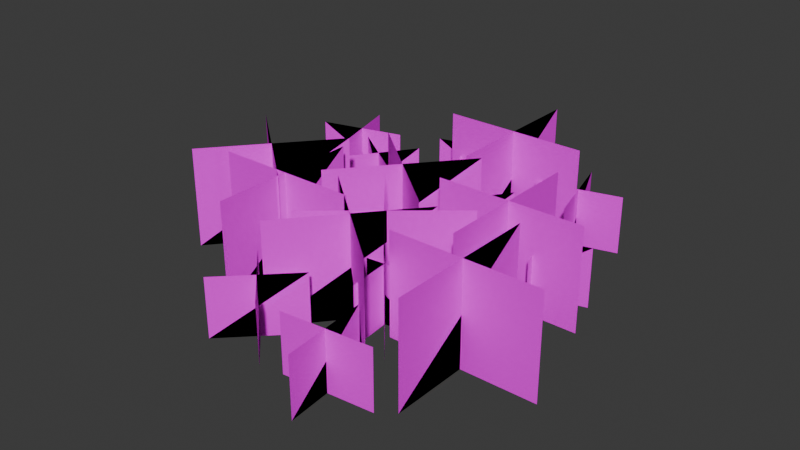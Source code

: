 # Source: star_flower.blend  (saved by Blender 5.1.30; exported with 4.5.12 LTS)
import bpy
from mathutils import Matrix  # noqa: F401  (used for matrix-valued properties, if any)

bpy.ops.wm.read_factory_settings(use_empty=True)
scene = bpy.context.scene
scene.name = 'Scene'

# ---- collections
col_wrl = bpy.data.collections.new('wrl'); scene.collection.children.link(col_wrl)
col_veg_procfpatch = bpy.data.collections.new('veg_procfpatch'); scene.collection.children.link(col_veg_procfpatch)

# ---- images (referenced by path relative to the original .blend; pixels are not part of the script)
import os
ASSET_DIR = os.environ.get("B2B_ASSET_DIR", "")  # directory of the original .blend (textures are referenced by path, not embedded)
HERE = os.path.dirname(os.path.abspath(__file__))  # packed textures are extracted next to this script under _unpacked/

def load_image(name, relpath, width, height, colorspace="sRGB"):
    """Load a texture the original file referenced (path relative to the .blend, or extracted next to this script)."""
    p = next((c for c in (os.path.join(HERE, relpath), os.path.join(ASSET_DIR, relpath)) if relpath and os.path.exists(c)), "")
    if p:
        img = bpy.data.images.load(p, check_existing=True)
        img.name = name
    else:  # same state as the original file: an image datablock whose file is absent (Cycles renders it pink)
        img = bpy.data.images.new(name, width, height)
        img.source = "FILE"
        img.filepath = "//" + (relpath or name)
    img.colorspace_settings.name = colorspace
    return img
img_starflower4_png = load_image('starflower4.png', 'starflower4.png', 1024, 1024, 'sRGB')

# ---- materials (node trees are filled in below, after node groups)
mat_starflower4 = bpy.data.materials.new('starflower4')
mat_starflower4.use_transparency_overlap = False
mat_starflower4.show_transparent_back = False

# ---- material node trees
mat_starflower4.use_nodes = True; mat_starflower4.node_tree.nodes.clear()
_N = mat_starflower4.node_tree.nodes; _L = mat_starflower4.node_tree.links
n0 = _N.new('ShaderNodeBsdfPrincipled'); n0.name = 'Принципиальный BSDF'; n0.location = (-200, 100)
n0.inputs[13].default_value = 0.0
n1 = _N.new('ShaderNodeOutputMaterial'); n1.name = 'Вывод материала'; n1.location = (200, 100)
n2 = _N.new('ShaderNodeTexImage'); n2.name = 'Текстура изображения'; n2.location = (-500, 100)
n2.label = 'starflower4'
n2.image = img_starflower4_png
_L.new(n0.outputs[0], n1.inputs[0])
_L.new(n2.outputs[0], n0.inputs[0])
_L.new(n2.outputs[1], n0.inputs[4])
n1.is_active_output = True

# ---- world
world_world = bpy.data.worlds.new('World'); scene.world = world_world
world_world.use_nodes = True; world_world.node_tree.nodes.clear()
_N = world_world.node_tree.nodes; _L = world_world.node_tree.links
n0 = _N.new('ShaderNodeOutputWorld'); n0.name = 'World Output'; n0.location = (200, 100)
n1 = _N.new('ShaderNodeBackground'); n1.name = 'Background'; n1.location = (-200, 100)
n1.inputs[0].default_value = (0.05088, 0.05088, 0.05088, 1.0)
_L.new(n1.outputs[0], n0.inputs[0])
n0.is_active_output = True
world_world.color = (0.05088, 0.05088, 0.05088)
world_world.sun_shadow_jitter_overblur = 0.0

# ---- meshes
me_veg_procfpatch = bpy.data.meshes.new('veg_procfpatch')
me_veg_procfpatch.from_pydata([(-5.419, -2.222, -1.78), (-0.2232, -2.222, -1.78), (-5.419, -2.222, 1.808), (-0.2232, -2.222, 1.808), (-2.821, -4.93, -1.78), (-2.821, 0.4856, -1.78), (-2.821, -4.93, 1.808), (-2.821, 0.4856, 1.808), (-0.3662, 3.423, 0.2978), (-0.3662, 3.423, -1.794), (2.114, 1.686, 0.2978), (2.114, 1.686, -1.794), (-0.03133, 1.261, 0.2978), (-0.03133, 1.261, -1.794), (1.779, 3.846, 0.2978), (1.779, 3.846, -1.794), (-4.743, 2.22, 0.2978), (-4.743, 2.22, -1.794), (-3.006, 4.701, 0.2978), (-3.006, 4.701, -1.794), (-2.582, 2.555, 0.2978), (-2.582, 2.555, -1.794), (-5.167, 4.365, 0.2978), (-5.167, 4.365, -1.794), (-1.867, -6.565, 0.2978), (-1.867, -6.565, -1.794), (0.2742, -4.424, 0.2978), (0.2742, -4.424, -1.794), (0.319, -6.611, 0.2978), (0.319, -6.611, -1.794), (-1.912, -4.379, 0.2978), (-1.912, -4.379, -1.794), (-0.3553, -0.2787, 1.808), (-0.3553, -0.2787, -1.78), (2.985, -4.259, 1.808), (2.985, -4.259, -1.78), (-0.7598, -4.01, 1.808), (-0.7598, -4.01, -1.78), (3.388, -0.5289, 1.808), (3.388, -0.5289, -1.78), (-2.08, -1.356, 1.808), (-2.08, -1.356, -1.78), (1.26, 2.624, 1.808), (1.26, 2.624, -1.78), (1.664, -1.107, 1.808), (1.664, -1.107, -1.78), (-2.485, 2.374, 1.808), (-2.485, 2.374, -1.78), (1.823, 5.018, 0.2978), (1.823, 5.018, -1.794), (4.747, 5.802, 0.2978), (4.747, 5.802, -1.794), (3.693, 3.885, 0.2978), (3.693, 3.885, -1.794), (2.876, 6.934, 0.2978), (2.876, 6.934, -1.794), (-1.071, 4.854, 0.2978), (-1.071, 4.854, -1.794), (-1.855, 7.779, 0.2978), (-1.855, 7.779, -1.794), (0.06061, 6.724, 0.2978), (0.06061, 6.724, -1.794), (-2.988, 5.908, 0.2978), (-2.988, 5.908, -1.794), (1.746, -4.147, 0.2978), (1.746, -4.147, -1.794), (1.483, -1.131, 0.2978), (1.483, -1.131, -1.794), (3.186, -2.502, 0.2978), (3.186, -2.502, -1.794), (0.04228, -2.777, 0.2978), (0.04228, -2.777, -1.794), (1.128, 0.5868, 1.808), (1.128, 0.5868, -1.78), (6.324, 0.5868, 1.808), (6.324, 0.5868, -1.78), (3.725, -2.121, 1.808), (3.725, -2.121, -1.78), (3.725, 3.294, 1.808), (3.725, 3.294, -1.78), (-1.0, -5.046, 1.808), (-1.0, -5.046, -1.78), (2.34, -1.066, 1.808), (2.34, -1.066, -1.78), (2.744, -4.797, 1.808), (2.744, -4.797, -1.78), (-1.405, -1.316, 1.808), (-1.405, -1.316, -1.78), (2.903, 1.328, 0.2978), (2.903, 1.328, -1.794), (5.827, 2.111, 0.2978), (5.827, 2.111, -1.794), (4.773, 0.1952, 0.2978), (4.773, 0.1952, -1.794), (3.956, 3.243, 0.2978), (3.956, 3.243, -1.794), (0.008683, 1.164, 0.2978), (0.008683, 1.164, -1.794), (-0.775, 4.089, 0.2978), (-0.775, 4.089, -1.794), (1.141, 3.034, 0.2978), (1.141, 3.034, -1.794), (-1.908, 2.217, 0.2978), (-1.908, 2.217, -1.794), (2.826, -7.838, 0.2978), (2.826, -7.838, -1.794), (2.563, -4.821, 0.2978), (2.563, -4.821, -1.794), (4.266, -6.192, 0.2978), (4.266, -6.192, -1.794), (1.122, -6.467, 0.2978), (1.122, -6.467, -1.794), (2.208, -3.103, 1.808), (2.208, -3.103, -1.78), (7.404, -3.103, 1.808), (7.404, -3.103, -1.78), (4.805, -5.811, 1.808), (4.805, -5.811, -1.78), (4.805, -0.3962, 1.808), (4.805, -0.3962, -1.78), (-6.482, -2.849, 1.808), (-6.482, -2.849, -1.78), (-3.142, 1.132, 1.808), (-3.142, 1.132, -1.78), (-2.738, -2.599, 1.808), (-2.738, -2.599, -1.78), (-6.886, 0.8815, 1.808), (-6.886, 0.8815, -1.78), (-2.579, 3.525, 0.2978), (-2.579, 3.525, -1.794), (0.3459, 4.309, 0.2978), (0.3459, 4.309, -1.794), (-0.7085, 2.393, 0.2978), (-0.7085, 2.393, -1.794), (-1.525, 5.441, 0.2978), (-1.525, 5.441, -1.794), (-5.473, 3.361, 0.2978), (-5.473, 3.361, -1.794), (-6.257, 6.286, 0.2978), (-6.257, 6.286, -1.794), (-4.341, 5.232, 0.2978), (-4.341, 5.232, -1.794), (-7.389, 4.415, 0.2978), (-7.389, 4.415, -1.794), (-1.213, 0.4127, 0.2978), (-1.213, 0.4127, -1.794), (-1.477, 3.429, 0.2978), (-1.477, 3.429, -1.794), (0.2263, 2.058, 0.2978), (0.2263, 2.058, -1.794), (-2.917, 1.783, 0.2978), (-2.917, 1.783, -1.794), (-1.832, 5.147, 1.808), (-1.832, 5.147, -1.78), (3.364, 5.147, 1.808), (3.364, 5.147, -1.78), (0.7655, 2.439, 1.808), (0.7655, 2.439, -1.78), (0.7655, 7.854, 1.808), (0.7655, 7.854, -1.78)], [], [(141, 142, 143), (139, 138, 137), (136, 137, 138), (127, 126, 125), (120, 121, 122), (140, 141, 142), (21, 22, 23), (121, 122, 123), (16, 17, 18), (126, 125, 124), (2, 0, 3), (17, 18, 19), (20, 21, 22), (7, 4, 6), (5, 7, 4), (61, 62, 63), (1, 3, 0), (151, 150, 149), (128, 129, 130), (59, 58, 57), (145, 146, 147), (58, 57, 56), (144, 145, 146), (133, 134, 135), (29, 30, 31), (26, 25, 24), (45, 46, 47), (134, 133, 132), (40, 41, 42), (60, 61, 62), (103, 102, 101), (148, 149, 150), (131, 130, 129), (99, 98, 97), (27, 26, 25), (28, 29, 30), (96, 97, 98), (154, 153, 152), (85, 86, 87), (82, 81, 80), (102, 101, 100), (41, 42, 43), (46, 45, 44), (8, 9, 10), (14, 13, 12), (38, 37, 36), (34, 33, 32), (157, 158, 159), (156, 157, 158), (69, 70, 71), (15, 14, 13), (83, 82, 81), (9, 10, 11), (84, 85, 86), (67, 66, 65), (153, 154, 155), (64, 65, 66), (35, 34, 33), (37, 38, 39), (68, 69, 70), (111, 110, 109), (105, 106, 107), (104, 105, 106), (48, 49, 50), (74, 73, 72), (53, 54, 55), (108, 109, 110), (52, 53, 54), (76, 77, 78), (79, 78, 77), (51, 50, 49), (88, 89, 90), (114, 113, 112), (93, 94, 95), (92, 93, 94), (73, 74, 75), (118, 117, 116), (119, 118, 117), (89, 90, 91), (113, 114, 115)])
me_veg_procfpatch.polygons.foreach_set('use_smooth', [True] * 80)
_uv = me_veg_procfpatch.uv_layers.new(name='UVMap')
_uv.uv.foreach_set('vector', [0.009804, 0.004902, 0.9902, 0.9853, 0.9902, 0.004902, 0.9902, 0.004902, 0.9902, 0.9853, 0.009804, 0.004902, 0.009804, 0.9853, 0.009804, 0.004902, 0.9902, 0.9853, 0.9902, 0.004902, 0.9902, 0.9853, 0.009804, 0.004902, 0.009804, 0.9853, 0.009804, 0.004902, 0.9902, 0.9853, 0.009804, 0.9853, 0.009804, 0.004902, 0.9902, 0.9853, 0.009804, 0.004902, 0.9902, 0.9853, 0.9902, 0.004902, 0.009804, 0.004902, 0.9902, 0.9853, 0.9902, 0.004902, 0.009804, 0.9853, 0.009804, 0.004902, 0.9902, 0.9853, 0.9902, 0.9853, 0.009804, 0.004902, 0.009804, 0.9853, 0.009804, 0.9853, 0.009804, 0.004902, 0.9902, 0.9853, 0.009804, 0.004902, 0.9902, 0.9853, 0.9902, 0.004902, 0.009804, 0.9853, 0.009804, 0.004902, 0.9902, 0.9853, 0.9902, 0.9853, 0.009804, 0.004902, 0.009804, 0.9853, 0.9902, 0.004902, 0.9902, 0.9853, 0.009804, 0.004902, 0.009804, 0.004902, 0.9902, 0.9853, 0.9902, 0.004902, 0.9902, 0.004902, 0.9902, 0.9853, 0.009804, 0.004902, 0.9902, 0.004902, 0.9902, 0.9853, 0.009804, 0.004902, 0.009804, 0.9853, 0.009804, 0.004902, 0.9902, 0.9853, 0.9902, 0.004902, 0.9902, 0.9853, 0.009804, 0.004902, 0.009804, 0.004902, 0.9902, 0.9853, 0.9902, 0.004902, 0.9902, 0.9853, 0.009804, 0.004902, 0.009804, 0.9853, 0.009804, 0.9853, 0.009804, 0.004902, 0.9902, 0.9853, 0.009804, 0.004902, 0.9902, 0.9853, 0.9902, 0.004902, 0.009804, 0.004902, 0.9902, 0.9853, 0.9902, 0.004902, 0.9902, 0.9853, 0.009804, 0.004902, 0.009804, 0.9853, 0.009804, 0.004902, 0.9902, 0.9853, 0.9902, 0.004902, 0.9902, 0.9853, 0.009804, 0.004902, 0.009804, 0.9853, 0.009804, 0.9853, 0.009804, 0.004902, 0.9902, 0.9853, 0.009804, 0.9853, 0.009804, 0.004902, 0.9902, 0.9853, 0.9902, 0.004902, 0.9902, 0.9853, 0.009804, 0.004902, 0.009804, 0.9853, 0.009804, 0.004902, 0.9902, 0.9853, 0.9902, 0.004902, 0.9902, 0.9853, 0.009804, 0.004902, 0.9902, 0.004902, 0.9902, 0.9853, 0.009804, 0.004902, 0.9902, 0.004902, 0.9902, 0.9853, 0.009804, 0.004902, 0.009804, 0.9853, 0.009804, 0.004902, 0.9902, 0.9853, 0.009804, 0.9853, 0.009804, 0.004902, 0.9902, 0.9853, 0.9902, 0.9853, 0.009804, 0.004902, 0.009804, 0.9853, 0.009804, 0.004902, 0.9902, 0.9853, 0.9902, 0.004902, 0.9902, 0.9853, 0.009804, 0.004902, 0.009804, 0.9853, 0.9902, 0.9853, 0.009804, 0.004902, 0.009804, 0.9853, 0.009804, 0.004902, 0.9902, 0.9853, 0.9902, 0.004902, 0.9902, 0.9853, 0.009804, 0.004902, 0.009804, 0.9853, 0.009804, 0.9853, 0.009804, 0.004902, 0.9902, 0.9853, 0.9902, 0.9853, 0.009804, 0.004902, 0.009804, 0.9853, 0.9902, 0.9853, 0.009804, 0.004902, 0.009804, 0.9853, 0.9902, 0.9853, 0.009804, 0.004902, 0.009804, 0.9853, 0.009804, 0.004902, 0.9902, 0.9853, 0.9902, 0.004902, 0.009804, 0.9853, 0.009804, 0.004902, 0.9902, 0.9853, 0.009804, 0.004902, 0.9902, 0.9853, 0.9902, 0.004902, 0.9902, 0.004902, 0.9902, 0.9853, 0.009804, 0.004902, 0.9902, 0.004902, 0.9902, 0.9853, 0.009804, 0.004902, 0.009804, 0.004902, 0.9902, 0.9853, 0.9902, 0.004902, 0.009804, 0.9853, 0.009804, 0.004902, 0.9902, 0.9853, 0.9902, 0.004902, 0.9902, 0.9853, 0.009804, 0.004902, 0.009804, 0.004902, 0.9902, 0.9853, 0.9902, 0.004902, 0.009804, 0.9853, 0.009804, 0.004902, 0.9902, 0.9853, 0.9902, 0.004902, 0.9902, 0.9853, 0.009804, 0.004902, 0.009804, 0.004902, 0.9902, 0.9853, 0.9902, 0.004902, 0.009804, 0.9853, 0.009804, 0.004902, 0.9902, 0.9853, 0.9902, 0.004902, 0.9902, 0.9853, 0.009804, 0.004902, 0.009804, 0.004902, 0.9902, 0.9853, 0.9902, 0.004902, 0.009804, 0.9853, 0.009804, 0.004902, 0.9902, 0.9853, 0.009804, 0.9853, 0.009804, 0.004902, 0.9902, 0.9853, 0.9902, 0.9853, 0.009804, 0.004902, 0.009804, 0.9853, 0.009804, 0.004902, 0.9902, 0.9853, 0.9902, 0.004902, 0.009804, 0.9853, 0.009804, 0.004902, 0.9902, 0.9853, 0.009804, 0.9853, 0.009804, 0.004902, 0.9902, 0.9853, 0.009804, 0.9853, 0.009804, 0.004902, 0.9902, 0.9853, 0.9902, 0.004902, 0.9902, 0.9853, 0.009804, 0.004902, 0.9902, 0.004902, 0.9902, 0.9853, 0.009804, 0.004902, 0.009804, 0.9853, 0.009804, 0.004902, 0.9902, 0.9853, 0.9902, 0.9853, 0.009804, 0.004902, 0.009804, 0.9853, 0.009804, 0.004902, 0.9902, 0.9853, 0.9902, 0.004902, 0.009804, 0.9853, 0.009804, 0.004902, 0.9902, 0.9853, 0.009804, 0.004902, 0.9902, 0.9853, 0.9902, 0.004902, 0.9902, 0.9853, 0.009804, 0.004902, 0.009804, 0.9853, 0.9902, 0.004902, 0.9902, 0.9853, 0.009804, 0.004902, 0.009804, 0.004902, 0.9902, 0.9853, 0.9902, 0.004902, 0.009804, 0.004902, 0.9902, 0.9853, 0.9902, 0.004902])
_ca = me_veg_procfpatch.color_attributes.new('Day', 'BYTE_COLOR', 'CORNER')
_ca.data.foreach_set('color', [0.1812, 0.1812, 0.1812, 0.1647, 0.2747, 0.2747, 0.2747, 1.0, 0.1812, 0.1812, 0.1812, 0.1647, 0.1812, 0.1812, 0.1812, 0.1647, 0.2747, 0.2747, 0.2747, 1.0, 0.1812, 0.1812, 0.1812, 0.1647, 0.2747, 0.2747, 0.2747, 1.0, 0.1812, 0.1812, 0.1812, 0.1647, 0.2747, 0.2747, 0.2747, 1.0, 0.1812, 0.1812, 0.1812, 0.1647, 0.2747, 0.2747, 0.2747, 1.0, 0.1812, 0.1812, 0.1812, 0.1647, 0.2747, 0.2747, 0.2747, 1.0, 0.1812, 0.1812, 0.1812, 0.1647, 0.2747, 0.2747, 0.2747, 1.0, 0.2747, 0.2747, 0.2747, 1.0, 0.1812, 0.1812, 0.1812, 0.1647, 0.2747, 0.2747, 0.2747, 1.0, 0.1812, 0.1812, 0.1812, 0.1647, 0.2747, 0.2747, 0.2747, 1.0, 0.1812, 0.1812, 0.1812, 0.1647, 0.1812, 0.1812, 0.1812, 0.1647, 0.2747, 0.2747, 0.2747, 1.0, 0.1812, 0.1812, 0.1812, 0.1647, 0.2747, 0.2747, 0.2747, 1.0, 0.1812, 0.1812, 0.1812, 0.1647, 0.2747, 0.2747, 0.2747, 1.0, 0.2747, 0.2747, 0.2747, 1.0, 0.1812, 0.1812, 0.1812, 0.1647, 0.2747, 0.2747, 0.2747, 1.0, 0.2747, 0.2747, 0.2747, 1.0, 0.1812, 0.1812, 0.1812, 0.1647, 0.2747, 0.2747, 0.2747, 1.0, 0.1812, 0.1812, 0.1812, 0.1647, 0.2747, 0.2747, 0.2747, 1.0, 0.1812, 0.1812, 0.1812, 0.1647, 0.2747, 0.2747, 0.2747, 1.0, 0.1812, 0.1812, 0.1812, 0.1647, 0.2747, 0.2747, 0.2747, 1.0, 0.2747, 0.2747, 0.2747, 1.0, 0.1812, 0.1812, 0.1812, 0.1647, 0.2747, 0.2747, 0.2747, 1.0, 0.1812, 0.1812, 0.1812, 0.1647, 0.2747, 0.2747, 0.2747, 1.0, 0.1812, 0.1812, 0.1812, 0.1647, 0.1812, 0.1812, 0.1812, 0.1647, 0.2747, 0.2747, 0.2747, 1.0, 0.1812, 0.1812, 0.1812, 0.1647, 0.1812, 0.1812, 0.1812, 0.1647, 0.2747, 0.2747, 0.2747, 1.0, 0.1812, 0.1812, 0.1812, 0.1647, 0.1812, 0.1812, 0.1812, 0.1647, 0.2747, 0.2747, 0.2747, 1.0, 0.1812, 0.1812, 0.1812, 0.1647, 0.2747, 0.2747, 0.2747, 1.0, 0.1812, 0.1812, 0.1812, 0.1647, 0.2747, 0.2747, 0.2747, 1.0, 0.1812, 0.1812, 0.1812, 0.1647, 0.2747, 0.2747, 0.2747, 1.0, 0.1812, 0.1812, 0.1812, 0.1647, 0.1812, 0.1812, 0.1812, 0.1647, 0.2747, 0.2747, 0.2747, 1.0, 0.1812, 0.1812, 0.1812, 0.1647, 0.2747, 0.2747, 0.2747, 1.0, 0.1812, 0.1812, 0.1812, 0.1647, 0.2747, 0.2747, 0.2747, 1.0, 0.2747, 0.2747, 0.2747, 1.0, 0.1812, 0.1812, 0.1812, 0.1647, 0.2747, 0.2747, 0.2747, 1.0, 0.1812, 0.1812, 0.1812, 0.1647, 0.2747, 0.2747, 0.2747, 1.0, 0.1812, 0.1812, 0.1812, 0.1647, 0.1812, 0.1812, 0.1812, 0.1647, 0.2747, 0.2747, 0.2747, 1.0, 0.1812, 0.1812, 0.1812, 0.1647, 0.2747, 0.2747, 0.2747, 1.0, 0.1812, 0.1812, 0.1812, 0.1647, 0.2747, 0.2747, 0.2747, 1.0, 0.1812, 0.1812, 0.1812, 0.1647, 0.2747, 0.2747, 0.2747, 1.0, 0.1812, 0.1812, 0.1812, 0.1647, 0.2747, 0.2747, 0.2747, 1.0, 0.1812, 0.1812, 0.1812, 0.1647, 0.2747, 0.2747, 0.2747, 1.0, 0.2747, 0.2747, 0.2747, 1.0, 0.1812, 0.1812, 0.1812, 0.1647, 0.2747, 0.2747, 0.2747, 1.0, 0.2747, 0.2747, 0.2747, 1.0, 0.1812, 0.1812, 0.1812, 0.1647, 0.2747, 0.2747, 0.2747, 1.0, 0.1812, 0.1812, 0.1812, 0.1647, 0.2747, 0.2747, 0.2747, 1.0, 0.1812, 0.1812, 0.1812, 0.1647, 0.2747, 0.2747, 0.2747, 1.0, 0.1812, 0.1812, 0.1812, 0.1647, 0.2747, 0.2747, 0.2747, 1.0, 0.1812, 0.1812, 0.1812, 0.1647, 0.2747, 0.2747, 0.2747, 1.0, 0.1812, 0.1812, 0.1812, 0.1647, 0.1812, 0.1812, 0.1812, 0.1647, 0.2747, 0.2747, 0.2747, 1.0, 0.1812, 0.1812, 0.1812, 0.1647, 0.1812, 0.1812, 0.1812, 0.1647, 0.2747, 0.2747, 0.2747, 1.0, 0.1812, 0.1812, 0.1812, 0.1647, 0.2747, 0.2747, 0.2747, 1.0, 0.1812, 0.1812, 0.1812, 0.1647, 0.2747, 0.2747, 0.2747, 1.0, 0.2747, 0.2747, 0.2747, 1.0, 0.1812, 0.1812, 0.1812, 0.1647, 0.2747, 0.2747, 0.2747, 1.0, 0.2747, 0.2747, 0.2747, 1.0, 0.1812, 0.1812, 0.1812, 0.1647, 0.2747, 0.2747, 0.2747, 1.0, 0.1812, 0.1812, 0.1812, 0.1647, 0.2747, 0.2747, 0.2747, 1.0, 0.1812, 0.1812, 0.1812, 0.1647, 0.2747, 0.2747, 0.2747, 1.0, 0.1812, 0.1812, 0.1812, 0.1647, 0.2747, 0.2747, 0.2747, 1.0, 0.2747, 0.2747, 0.2747, 1.0, 0.1812, 0.1812, 0.1812, 0.1647, 0.2747, 0.2747, 0.2747, 1.0, 0.1812, 0.1812, 0.1812, 0.1647, 0.2747, 0.2747, 0.2747, 1.0, 0.1812, 0.1812, 0.1812, 0.1647, 0.2747, 0.2747, 0.2747, 1.0, 0.1812, 0.1812, 0.1812, 0.1647, 0.2747, 0.2747, 0.2747, 1.0, 0.2747, 0.2747, 0.2747, 1.0, 0.1812, 0.1812, 0.1812, 0.1647, 0.2747, 0.2747, 0.2747, 1.0, 0.2747, 0.2747, 0.2747, 1.0, 0.1812, 0.1812, 0.1812, 0.1647, 0.2747, 0.2747, 0.2747, 1.0, 0.2747, 0.2747, 0.2747, 1.0, 0.1812, 0.1812, 0.1812, 0.1647, 0.2747, 0.2747, 0.2747, 1.0, 0.2747, 0.2747, 0.2747, 1.0, 0.1812, 0.1812, 0.1812, 0.1647, 0.2747, 0.2747, 0.2747, 1.0, 0.1812, 0.1812, 0.1812, 0.1647, 0.2747, 0.2747, 0.2747, 1.0, 0.1812, 0.1812, 0.1812, 0.1647, 0.2747, 0.2747, 0.2747, 1.0, 0.1812, 0.1812, 0.1812, 0.1647, 0.2747, 0.2747, 0.2747, 1.0, 0.1812, 0.1812, 0.1812, 0.1647, 0.2747, 0.2747, 0.2747, 1.0, 0.1812, 0.1812, 0.1812, 0.1647, 0.1812, 0.1812, 0.1812, 0.1647, 0.2747, 0.2747, 0.2747, 1.0, 0.1812, 0.1812, 0.1812, 0.1647, 0.1812, 0.1812, 0.1812, 0.1647, 0.2747, 0.2747, 0.2747, 1.0, 0.1812, 0.1812, 0.1812, 0.1647, 0.1812, 0.1812, 0.1812, 0.1647, 0.2747, 0.2747, 0.2747, 1.0, 0.1812, 0.1812, 0.1812, 0.1647, 0.2747, 0.2747, 0.2747, 1.0, 0.1812, 0.1812, 0.1812, 0.1647, 0.2747, 0.2747, 0.2747, 1.0, 0.1812, 0.1812, 0.1812, 0.1647, 0.2747, 0.2747, 0.2747, 1.0, 0.1812, 0.1812, 0.1812, 0.1647, 0.1812, 0.1812, 0.1812, 0.1647, 0.2747, 0.2747, 0.2747, 1.0, 0.1812, 0.1812, 0.1812, 0.1647, 0.2747, 0.2747, 0.2747, 1.0, 0.1812, 0.1812, 0.1812, 0.1647, 0.2747, 0.2747, 0.2747, 1.0, 0.1812, 0.1812, 0.1812, 0.1647, 0.2747, 0.2747, 0.2747, 1.0, 0.1812, 0.1812, 0.1812, 0.1647, 0.1812, 0.1812, 0.1812, 0.1647, 0.2747, 0.2747, 0.2747, 1.0, 0.1812, 0.1812, 0.1812, 0.1647, 0.2747, 0.2747, 0.2747, 1.0, 0.1812, 0.1812, 0.1812, 0.1647, 0.2747, 0.2747, 0.2747, 1.0, 0.1812, 0.1812, 0.1812, 0.1647, 0.2747, 0.2747, 0.2747, 1.0, 0.1812, 0.1812, 0.1812, 0.1647, 0.1812, 0.1812, 0.1812, 0.1647, 0.2747, 0.2747, 0.2747, 1.0, 0.1812, 0.1812, 0.1812, 0.1647, 0.2747, 0.2747, 0.2747, 1.0, 0.1812, 0.1812, 0.1812, 0.1647, 0.2747, 0.2747, 0.2747, 1.0, 0.2747, 0.2747, 0.2747, 1.0, 0.1812, 0.1812, 0.1812, 0.1647, 0.2747, 0.2747, 0.2747, 1.0, 0.2747, 0.2747, 0.2747, 1.0, 0.1812, 0.1812, 0.1812, 0.1647, 0.2747, 0.2747, 0.2747, 1.0, 0.1812, 0.1812, 0.1812, 0.1647, 0.2747, 0.2747, 0.2747, 1.0, 0.1812, 0.1812, 0.1812, 0.1647, 0.2747, 0.2747, 0.2747, 1.0, 0.1812, 0.1812, 0.1812, 0.1647, 0.2747, 0.2747, 0.2747, 1.0, 0.2747, 0.2747, 0.2747, 1.0, 0.1812, 0.1812, 0.1812, 0.1647, 0.2747, 0.2747, 0.2747, 1.0, 0.2747, 0.2747, 0.2747, 1.0, 0.1812, 0.1812, 0.1812, 0.1647, 0.2747, 0.2747, 0.2747, 1.0, 0.1812, 0.1812, 0.1812, 0.1647, 0.2747, 0.2747, 0.2747, 1.0, 0.1812, 0.1812, 0.1812, 0.1647, 0.1812, 0.1812, 0.1812, 0.1647, 0.2747, 0.2747, 0.2747, 1.0, 0.1812, 0.1812, 0.1812, 0.1647, 0.2747, 0.2747, 0.2747, 1.0, 0.1812, 0.1812, 0.1812, 0.1647, 0.2747, 0.2747, 0.2747, 1.0, 0.2747, 0.2747, 0.2747, 1.0, 0.1812, 0.1812, 0.1812, 0.1647, 0.2747, 0.2747, 0.2747, 1.0, 0.1812, 0.1812, 0.1812, 0.1647, 0.2747, 0.2747, 0.2747, 1.0, 0.1812, 0.1812, 0.1812, 0.1647, 0.2747, 0.2747, 0.2747, 1.0, 0.1812, 0.1812, 0.1812, 0.1647, 0.2747, 0.2747, 0.2747, 1.0, 0.1812, 0.1812, 0.1812, 0.1647, 0.2747, 0.2747, 0.2747, 1.0, 0.1812, 0.1812, 0.1812, 0.1647, 0.2747, 0.2747, 0.2747, 1.0, 0.1812, 0.1812, 0.1812, 0.1647, 0.2747, 0.2747, 0.2747, 1.0, 0.1812, 0.1812, 0.1812, 0.1647, 0.2747, 0.2747, 0.2747, 1.0, 0.1812, 0.1812, 0.1812, 0.1647, 0.1812, 0.1812, 0.1812, 0.1647, 0.2747, 0.2747, 0.2747, 1.0, 0.1812, 0.1812, 0.1812, 0.1647, 0.1812, 0.1812, 0.1812, 0.1647, 0.2747, 0.2747, 0.2747, 1.0, 0.1812, 0.1812, 0.1812, 0.1647])
_ca = me_veg_procfpatch.color_attributes.new('Night', 'BYTE_COLOR', 'CORNER')
_ca.data.foreach_set('color', [0.0, 0.0, 0.0, 0.1647, 0.06301, 0.06301, 0.06301, 1.0, 0.0, 0.0, 0.0, 0.1647, 0.0, 0.0, 0.0, 0.1647, 0.06301, 0.06301, 0.06301, 1.0, 0.0, 0.0, 0.0, 0.1647, 0.06301, 0.06301, 0.06301, 1.0, 0.0, 0.0, 0.0, 0.1647, 0.06301, 0.06301, 0.06301, 1.0, 0.0, 0.0, 0.0, 0.1647, 0.06301, 0.06301, 0.06301, 1.0, 0.0, 0.0, 0.0, 0.1647, 0.06301, 0.06301, 0.06301, 1.0, 0.0, 0.0, 0.0, 0.1647, 0.06301, 0.06301, 0.06301, 1.0, 0.06301, 0.06301, 0.06301, 1.0, 0.0, 0.0, 0.0, 0.1647, 0.06301, 0.06301, 0.06301, 1.0, 0.0, 0.0, 0.0, 0.1647, 0.06301, 0.06301, 0.06301, 1.0, 0.0, 0.0, 0.0, 0.1647, 0.0, 0.0, 0.0, 0.1647, 0.06301, 0.06301, 0.06301, 1.0, 0.0, 0.0, 0.0, 0.1647, 0.06301, 0.06301, 0.06301, 1.0, 0.0, 0.0, 0.0, 0.1647, 0.06301, 0.06301, 0.06301, 1.0, 0.06301, 0.06301, 0.06301, 1.0, 0.0, 0.0, 0.0, 0.1647, 0.06301, 0.06301, 0.06301, 1.0, 0.06301, 0.06301, 0.06301, 1.0, 0.0, 0.0, 0.0, 0.1647, 0.06301, 0.06301, 0.06301, 1.0, 0.0, 0.0, 0.0, 0.1647, 0.06301, 0.06301, 0.06301, 1.0, 0.0, 0.0, 0.0, 0.1647, 0.06301, 0.06301, 0.06301, 1.0, 0.0, 0.0, 0.0, 0.1647, 0.06301, 0.06301, 0.06301, 1.0, 0.06301, 0.06301, 0.06301, 1.0, 0.0, 0.0, 0.0, 0.1647, 0.06301, 0.06301, 0.06301, 1.0, 0.0, 0.0, 0.0, 0.1647, 0.06301, 0.06301, 0.06301, 1.0, 0.0, 0.0, 0.0, 0.1647, 0.0, 0.0, 0.0, 0.1647, 0.06301, 0.06301, 0.06301, 1.0, 0.0, 0.0, 0.0, 0.1647, 0.0, 0.0, 0.0, 0.1647, 0.06301, 0.06301, 0.06301, 1.0, 0.0, 0.0, 0.0, 0.1647, 0.0, 0.0, 0.0, 0.1647, 0.06301, 0.06301, 0.06301, 1.0, 0.0, 0.0, 0.0, 0.1647, 0.06301, 0.06301, 0.06301, 1.0, 0.0, 0.0, 0.0, 0.1647, 0.06301, 0.06301, 0.06301, 1.0, 0.0, 0.0, 0.0, 0.1647, 0.06301, 0.06301, 0.06301, 1.0, 0.0, 0.0, 0.0, 0.1647, 0.0, 0.0, 0.0, 0.1647, 0.06301, 0.06301, 0.06301, 1.0, 0.0, 0.0, 0.0, 0.1647, 0.06301, 0.06301, 0.06301, 1.0, 0.0, 0.0, 0.0, 0.1647, 0.06301, 0.06301, 0.06301, 1.0, 0.06301, 0.06301, 0.06301, 1.0, 0.0, 0.0, 0.0, 0.1647, 0.06301, 0.06301, 0.06301, 1.0, 0.0, 0.0, 0.0, 0.1647, 0.06301, 0.06301, 0.06301, 1.0, 0.0, 0.0, 0.0, 0.1647, 0.0, 0.0, 0.0, 0.1647, 0.06301, 0.06301, 0.06301, 1.0, 0.0, 0.0, 0.0, 0.1647, 0.06301, 0.06301, 0.06301, 1.0, 0.0, 0.0, 0.0, 0.1647, 0.06301, 0.06301, 0.06301, 1.0, 0.0, 0.0, 0.0, 0.1647, 0.06301, 0.06301, 0.06301, 1.0, 0.0, 0.0, 0.0, 0.1647, 0.06301, 0.06301, 0.06301, 1.0, 0.0, 0.0, 0.0, 0.1647, 0.06301, 0.06301, 0.06301, 1.0, 0.06301, 0.06301, 0.06301, 1.0, 0.0, 0.0, 0.0, 0.1647, 0.06301, 0.06301, 0.06301, 1.0, 0.06301, 0.06301, 0.06301, 1.0, 0.0, 0.0, 0.0, 0.1647, 0.06301, 0.06301, 0.06301, 1.0, 0.0, 0.0, 0.0, 0.1647, 0.06301, 0.06301, 0.06301, 1.0, 0.0, 0.0, 0.0, 0.1647, 0.06301, 0.06301, 0.06301, 1.0, 0.0, 0.0, 0.0, 0.1647, 0.06301, 0.06301, 0.06301, 1.0, 0.0, 0.0, 0.0, 0.1647, 0.06301, 0.06301, 0.06301, 1.0, 0.0, 0.0, 0.0, 0.1647, 0.0, 0.0, 0.0, 0.1647, 0.06301, 0.06301, 0.06301, 1.0, 0.0, 0.0, 0.0, 0.1647, 0.0, 0.0, 0.0, 0.1647, 0.06301, 0.06301, 0.06301, 1.0, 0.0, 0.0, 0.0, 0.1647, 0.06301, 0.06301, 0.06301, 1.0, 0.0, 0.0, 0.0, 0.1647, 0.06301, 0.06301, 0.06301, 1.0, 0.06301, 0.06301, 0.06301, 1.0, 0.0, 0.0, 0.0, 0.1647, 0.06301, 0.06301, 0.06301, 1.0, 0.06301, 0.06301, 0.06301, 1.0, 0.0, 0.0, 0.0, 0.1647, 0.06301, 0.06301, 0.06301, 1.0, 0.0, 0.0, 0.0, 0.1647, 0.06301, 0.06301, 0.06301, 1.0, 0.0, 0.0, 0.0, 0.1647, 0.06301, 0.06301, 0.06301, 1.0, 0.0, 0.0, 0.0, 0.1647, 0.06301, 0.06301, 0.06301, 1.0, 0.06301, 0.06301, 0.06301, 1.0, 0.0, 0.0, 0.0, 0.1647, 0.06301, 0.06301, 0.06301, 1.0, 0.0, 0.0, 0.0, 0.1647, 0.06301, 0.06301, 0.06301, 1.0, 0.0, 0.0, 0.0, 0.1647, 0.06301, 0.06301, 0.06301, 1.0, 0.0, 0.0, 0.0, 0.1647, 0.06301, 0.06301, 0.06301, 1.0, 0.06301, 0.06301, 0.06301, 1.0, 0.0, 0.0, 0.0, 0.1647, 0.06301, 0.06301, 0.06301, 1.0, 0.06301, 0.06301, 0.06301, 1.0, 0.0, 0.0, 0.0, 0.1647, 0.06301, 0.06301, 0.06301, 1.0, 0.06301, 0.06301, 0.06301, 1.0, 0.0, 0.0, 0.0, 0.1647, 0.06301, 0.06301, 0.06301, 1.0, 0.06301, 0.06301, 0.06301, 1.0, 0.0, 0.0, 0.0, 0.1647, 0.06301, 0.06301, 0.06301, 1.0, 0.0, 0.0, 0.0, 0.1647, 0.06301, 0.06301, 0.06301, 1.0, 0.0, 0.0, 0.0, 0.1647, 0.06301, 0.06301, 0.06301, 1.0, 0.0, 0.0, 0.0, 0.1647, 0.06301, 0.06301, 0.06301, 1.0, 0.0, 0.0, 0.0, 0.1647, 0.06301, 0.06301, 0.06301, 1.0, 0.0, 0.0, 0.0, 0.1647, 0.0, 0.0, 0.0, 0.1647, 0.06301, 0.06301, 0.06301, 1.0, 0.0, 0.0, 0.0, 0.1647, 0.0, 0.0, 0.0, 0.1647, 0.06301, 0.06301, 0.06301, 1.0, 0.0, 0.0, 0.0, 0.1647, 0.0, 0.0, 0.0, 0.1647, 0.06301, 0.06301, 0.06301, 1.0, 0.0, 0.0, 0.0, 0.1647, 0.06301, 0.06301, 0.06301, 1.0, 0.0, 0.0, 0.0, 0.1647, 0.06301, 0.06301, 0.06301, 1.0, 0.0, 0.0, 0.0, 0.1647, 0.06301, 0.06301, 0.06301, 1.0, 0.0, 0.0, 0.0, 0.1647, 0.0, 0.0, 0.0, 0.1647, 0.06301, 0.06301, 0.06301, 1.0, 0.0, 0.0, 0.0, 0.1647, 0.06301, 0.06301, 0.06301, 1.0, 0.0, 0.0, 0.0, 0.1647, 0.06301, 0.06301, 0.06301, 1.0, 0.0, 0.0, 0.0, 0.1647, 0.06301, 0.06301, 0.06301, 1.0, 0.0, 0.0, 0.0, 0.1647, 0.0, 0.0, 0.0, 0.1647, 0.06301, 0.06301, 0.06301, 1.0, 0.0, 0.0, 0.0, 0.1647, 0.06301, 0.06301, 0.06301, 1.0, 0.0, 0.0, 0.0, 0.1647, 0.06301, 0.06301, 0.06301, 1.0, 0.0, 0.0, 0.0, 0.1647, 0.06301, 0.06301, 0.06301, 1.0, 0.0, 0.0, 0.0, 0.1647, 0.0, 0.0, 0.0, 0.1647, 0.06301, 0.06301, 0.06301, 1.0, 0.0, 0.0, 0.0, 0.1647, 0.06301, 0.06301, 0.06301, 1.0, 0.0, 0.0, 0.0, 0.1647, 0.06301, 0.06301, 0.06301, 1.0, 0.06301, 0.06301, 0.06301, 1.0, 0.0, 0.0, 0.0, 0.1647, 0.06301, 0.06301, 0.06301, 1.0, 0.06301, 0.06301, 0.06301, 1.0, 0.0, 0.0, 0.0, 0.1647, 0.06301, 0.06301, 0.06301, 1.0, 0.0, 0.0, 0.0, 0.1647, 0.06301, 0.06301, 0.06301, 1.0, 0.0, 0.0, 0.0, 0.1647, 0.06301, 0.06301, 0.06301, 1.0, 0.0, 0.0, 0.0, 0.1647, 0.06301, 0.06301, 0.06301, 1.0, 0.06301, 0.06301, 0.06301, 1.0, 0.0, 0.0, 0.0, 0.1647, 0.06301, 0.06301, 0.06301, 1.0, 0.06301, 0.06301, 0.06301, 1.0, 0.0, 0.0, 0.0, 0.1647, 0.06301, 0.06301, 0.06301, 1.0, 0.0, 0.0, 0.0, 0.1647, 0.06301, 0.06301, 0.06301, 1.0, 0.0, 0.0, 0.0, 0.1647, 0.0, 0.0, 0.0, 0.1647, 0.06301, 0.06301, 0.06301, 1.0, 0.0, 0.0, 0.0, 0.1647, 0.06301, 0.06301, 0.06301, 1.0, 0.0, 0.0, 0.0, 0.1647, 0.06301, 0.06301, 0.06301, 1.0, 0.06301, 0.06301, 0.06301, 1.0, 0.0, 0.0, 0.0, 0.1647, 0.06301, 0.06301, 0.06301, 1.0, 0.0, 0.0, 0.0, 0.1647, 0.06301, 0.06301, 0.06301, 1.0, 0.0, 0.0, 0.0, 0.1647, 0.06301, 0.06301, 0.06301, 1.0, 0.0, 0.0, 0.0, 0.1647, 0.06301, 0.06301, 0.06301, 1.0, 0.0, 0.0, 0.0, 0.1647, 0.06301, 0.06301, 0.06301, 1.0, 0.0, 0.0, 0.0, 0.1647, 0.06301, 0.06301, 0.06301, 1.0, 0.0, 0.0, 0.0, 0.1647, 0.06301, 0.06301, 0.06301, 1.0, 0.0, 0.0, 0.0, 0.1647, 0.06301, 0.06301, 0.06301, 1.0, 0.0, 0.0, 0.0, 0.1647, 0.0, 0.0, 0.0, 0.1647, 0.06301, 0.06301, 0.06301, 1.0, 0.0, 0.0, 0.0, 0.1647, 0.0, 0.0, 0.0, 0.1647, 0.06301, 0.06301, 0.06301, 1.0, 0.0, 0.0, 0.0, 0.1647])
me_veg_procfpatch.materials.append(mat_starflower4)
me_veg_procfpatch.update()
arm_armature_001 = bpy.data.armatures.new('Armature.001')  # bones are not reproduced

# ---- objects
ob_armature = bpy.data.objects.new('Armature', arm_armature_001)
ob_veg_procfpatch = bpy.data.objects.new('veg_procfpatch', me_veg_procfpatch)

# ---- transforms, parenting, visibility, modifiers, constraints
ob_armature.location = (0.0, 0.0, 0.0)
ob_veg_procfpatch.parent = ob_armature
ob_veg_procfpatch.location = (0.0, 0.0, 16.67)
ob_veg_procfpatch.scale = (17.46, 17.46, 17.46)
_m = ob_veg_procfpatch.modifiers.new('Triangulate', 'TRIANGULATE')
_m = ob_veg_procfpatch.modifiers.new('EdgeSplit', 'EDGE_SPLIT')
_m.use_edge_angle = False

# ---- collection membership
scene.collection.objects.link(ob_armature)
col_veg_procfpatch.objects.link(ob_veg_procfpatch)

# ---- scene / render settings (as saved in the file)
scene.frame_start = 1; scene.frame_end = 5; scene.frame_set(0)
scene.render.engine = 'BLENDER_EEVEE_NEXT'
scene.render.bake_bias = 0.0
scene.render.bake_samples = 0
scene.cycles.sampling_pattern = 'TABULATED_SOBOL'
scene.eevee.use_volume_custom_range = False
bpy.context.view_layer.update()

# ---- added for rendering (the .blend has no active camera and no usable light): camera, sun
cam_auto = bpy.data.cameras.new('AutoCamera')
cam_auto.lens = 50.0
cam_auto.sensor_width = 36.0
cam_auto.clip_end = 6196.87
ob_auto_camera = bpy.data.objects.new('AutoCamera', cam_auto)
scene.collection.objects.link(ob_auto_camera)
ob_auto_camera.location = (353.225, -423.575, 299.277)
ob_auto_camera.rotation_euler = (1.09748, -7.21219e-08, 0.694738)
scene.camera = ob_auto_camera
light_auto_sun = bpy.data.lights.new('AutoSun', 'SUN')
light_auto_sun.energy = 3.0
light_auto_sun.angle = 0.0523599
ob_auto_sun = bpy.data.objects.new('AutoSun', light_auto_sun)
scene.collection.objects.link(ob_auto_sun)
ob_auto_sun.rotation_euler = (0.872665, 0.174533, 0.523599)
bpy.context.view_layer.update()
